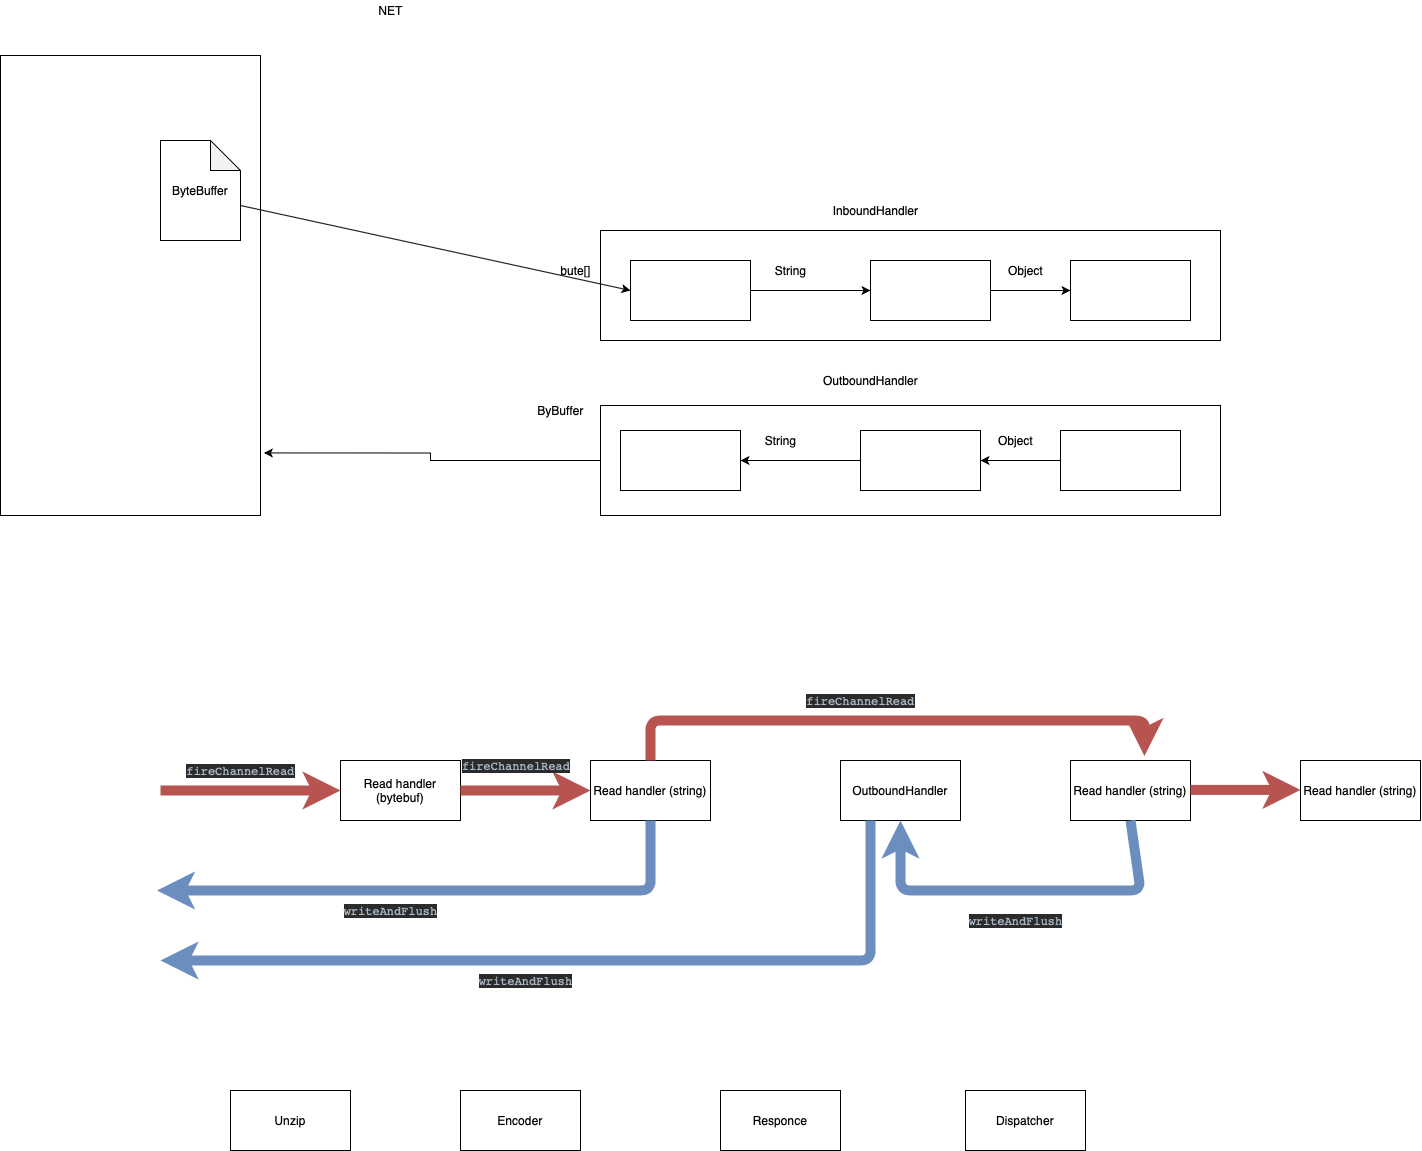

The diagram above was exported from draw.io. Its source (the exported page's mxGraphModel, read from the mxfile embedded in the PNG):
<mxGraphModel dx="2472" dy="1203" grid="1" gridSize="10" guides="1" tooltips="1" connect="1" arrows="1" fold="1" page="1" pageScale="1" pageWidth="827" pageHeight="1169" math="0" shadow="0">
  <root>
    <mxCell id="0" />
    <mxCell id="1" parent="0" />
    <mxCell id="d44D0VmvCkDzeXKs_6gb-1" value="" style="rounded=0;whiteSpace=wrap;html=1;" parent="1" vertex="1">
      <mxGeometry x="230" y="300" width="120" height="60" as="geometry" />
    </mxCell>
    <mxCell id="d44D0VmvCkDzeXKs_6gb-2" value="" style="rounded=0;whiteSpace=wrap;html=1;" parent="1" vertex="1">
      <mxGeometry x="470" y="300" width="120" height="60" as="geometry" />
    </mxCell>
    <mxCell id="d44D0VmvCkDzeXKs_6gb-3" value="" style="endArrow=classic;html=1;exitX=1;exitY=0.5;exitDx=0;exitDy=0;entryX=0;entryY=0.5;entryDx=0;entryDy=0;" parent="1" source="d44D0VmvCkDzeXKs_6gb-1" target="d44D0VmvCkDzeXKs_6gb-2" edge="1">
      <mxGeometry width="50" height="50" relative="1" as="geometry">
        <mxPoint x="340" y="350" as="sourcePoint" />
        <mxPoint x="390" y="300" as="targetPoint" />
      </mxGeometry>
    </mxCell>
    <mxCell id="d44D0VmvCkDzeXKs_6gb-4" value="ByteBuffer" style="shape=note;whiteSpace=wrap;html=1;backgroundOutline=1;darkOpacity=0.05;" parent="1" vertex="1">
      <mxGeometry x="-240" y="180" width="80" height="100" as="geometry" />
    </mxCell>
    <mxCell id="d44D0VmvCkDzeXKs_6gb-5" value="" style="endArrow=classic;html=1;exitX=0;exitY=0;exitDx=80;exitDy=65;exitPerimeter=0;entryX=0;entryY=0.5;entryDx=0;entryDy=0;" parent="1" source="d44D0VmvCkDzeXKs_6gb-4" target="d44D0VmvCkDzeXKs_6gb-1" edge="1">
      <mxGeometry width="50" height="50" relative="1" as="geometry">
        <mxPoint x="340" y="350" as="sourcePoint" />
        <mxPoint x="390" y="300" as="targetPoint" />
      </mxGeometry>
    </mxCell>
    <mxCell id="d44D0VmvCkDzeXKs_6gb-8" value="" style="rounded=0;whiteSpace=wrap;html=1;fillColor=none;" parent="1" vertex="1">
      <mxGeometry x="-400" y="95" width="260" height="460" as="geometry" />
    </mxCell>
    <mxCell id="d44D0VmvCkDzeXKs_6gb-9" value="NET" style="text;html=1;align=center;verticalAlign=middle;resizable=0;points=[];autosize=1;" parent="1" vertex="1">
      <mxGeometry x="-30" y="40" width="40" height="20" as="geometry" />
    </mxCell>
    <mxCell id="d44D0VmvCkDzeXKs_6gb-10" value="String" style="text;html=1;align=center;verticalAlign=middle;resizable=0;points=[];autosize=1;" parent="1" vertex="1">
      <mxGeometry x="365" y="300" width="50" height="20" as="geometry" />
    </mxCell>
    <mxCell id="d44D0VmvCkDzeXKs_6gb-11" value="bute[]" style="text;html=1;align=center;verticalAlign=middle;resizable=0;points=[];autosize=1;" parent="1" vertex="1">
      <mxGeometry x="150" y="300" width="50" height="20" as="geometry" />
    </mxCell>
    <mxCell id="d44D0VmvCkDzeXKs_6gb-12" value="" style="whiteSpace=wrap;html=1;fillColor=none;" parent="1" vertex="1">
      <mxGeometry x="670" y="300" width="120" height="60" as="geometry" />
    </mxCell>
    <mxCell id="d44D0VmvCkDzeXKs_6gb-13" value="" style="endArrow=classic;html=1;exitX=1;exitY=0.5;exitDx=0;exitDy=0;" parent="1" source="d44D0VmvCkDzeXKs_6gb-2" target="d44D0VmvCkDzeXKs_6gb-12" edge="1">
      <mxGeometry width="50" height="50" relative="1" as="geometry">
        <mxPoint x="220" y="350" as="sourcePoint" />
        <mxPoint x="270" y="300" as="targetPoint" />
      </mxGeometry>
    </mxCell>
    <mxCell id="d44D0VmvCkDzeXKs_6gb-14" value="Object" style="text;html=1;align=center;verticalAlign=middle;resizable=0;points=[];autosize=1;" parent="1" vertex="1">
      <mxGeometry x="600" y="300" width="50" height="20" as="geometry" />
    </mxCell>
    <mxCell id="d44D0VmvCkDzeXKs_6gb-15" value="" style="rounded=0;whiteSpace=wrap;html=1;" parent="1" vertex="1">
      <mxGeometry x="220" y="470" width="120" height="60" as="geometry" />
    </mxCell>
    <mxCell id="d44D0VmvCkDzeXKs_6gb-16" value="" style="rounded=0;whiteSpace=wrap;html=1;" parent="1" vertex="1">
      <mxGeometry x="460" y="470" width="120" height="60" as="geometry" />
    </mxCell>
    <mxCell id="d44D0VmvCkDzeXKs_6gb-17" value="" style="endArrow=classic;html=1;exitX=1;exitY=0.5;exitDx=0;exitDy=0;" parent="1" source="d44D0VmvCkDzeXKs_6gb-15" edge="1">
      <mxGeometry width="50" height="50" relative="1" as="geometry">
        <mxPoint x="330" y="520" as="sourcePoint" />
        <mxPoint x="340" y="500" as="targetPoint" />
        <Array as="points">
          <mxPoint x="470" y="500" />
        </Array>
      </mxGeometry>
    </mxCell>
    <mxCell id="d44D0VmvCkDzeXKs_6gb-18" value="String" style="text;html=1;align=center;verticalAlign=middle;resizable=0;points=[];autosize=1;" parent="1" vertex="1">
      <mxGeometry x="355" y="470" width="50" height="20" as="geometry" />
    </mxCell>
    <mxCell id="d44D0VmvCkDzeXKs_6gb-19" value="" style="whiteSpace=wrap;html=1;fillColor=none;" parent="1" vertex="1">
      <mxGeometry x="660" y="470" width="120" height="60" as="geometry" />
    </mxCell>
    <mxCell id="d44D0VmvCkDzeXKs_6gb-20" value="" style="endArrow=classic;html=1;entryX=1;entryY=0.5;entryDx=0;entryDy=0;" parent="1" source="d44D0VmvCkDzeXKs_6gb-19" target="d44D0VmvCkDzeXKs_6gb-16" edge="1">
      <mxGeometry width="50" height="50" relative="1" as="geometry">
        <mxPoint x="210" y="520" as="sourcePoint" />
        <mxPoint x="570" y="510" as="targetPoint" />
      </mxGeometry>
    </mxCell>
    <mxCell id="d44D0VmvCkDzeXKs_6gb-21" value="Object" style="text;html=1;align=center;verticalAlign=middle;resizable=0;points=[];autosize=1;" parent="1" vertex="1">
      <mxGeometry x="590" y="470" width="50" height="20" as="geometry" />
    </mxCell>
    <mxCell id="d44D0VmvCkDzeXKs_6gb-22" value="" style="rounded=0;whiteSpace=wrap;html=1;fillColor=none;" parent="1" vertex="1">
      <mxGeometry x="200" y="270" width="620" height="110" as="geometry" />
    </mxCell>
    <mxCell id="d44D0VmvCkDzeXKs_6gb-23" value="InboundHandler" style="text;html=1;align=center;verticalAlign=middle;resizable=0;points=[];autosize=1;" parent="1" vertex="1">
      <mxGeometry x="425" y="240" width="100" height="20" as="geometry" />
    </mxCell>
    <mxCell id="d44D0VmvCkDzeXKs_6gb-26" style="edgeStyle=orthogonalEdgeStyle;rounded=0;orthogonalLoop=1;jettySize=auto;html=1;exitX=0;exitY=0.5;exitDx=0;exitDy=0;entryX=1.013;entryY=0.864;entryDx=0;entryDy=0;entryPerimeter=0;" parent="1" source="d44D0VmvCkDzeXKs_6gb-24" target="d44D0VmvCkDzeXKs_6gb-8" edge="1">
      <mxGeometry relative="1" as="geometry" />
    </mxCell>
    <mxCell id="d44D0VmvCkDzeXKs_6gb-24" value="" style="rounded=0;whiteSpace=wrap;html=1;fillColor=none;" parent="1" vertex="1">
      <mxGeometry x="200" y="445" width="620" height="110" as="geometry" />
    </mxCell>
    <mxCell id="d44D0VmvCkDzeXKs_6gb-25" value="OutboundHandler" style="text;html=1;align=center;verticalAlign=middle;resizable=0;points=[];autosize=1;" parent="1" vertex="1">
      <mxGeometry x="415" y="410" width="110" height="20" as="geometry" />
    </mxCell>
    <mxCell id="d44D0VmvCkDzeXKs_6gb-27" value="ByBuffer" style="text;html=1;align=center;verticalAlign=middle;resizable=0;points=[];autosize=1;" parent="1" vertex="1">
      <mxGeometry x="130" y="440" width="60" height="20" as="geometry" />
    </mxCell>
    <mxCell id="d44D0VmvCkDzeXKs_6gb-28" value="Read handler (bytebuf)" style="rounded=0;whiteSpace=wrap;html=1;fillColor=none;" parent="1" vertex="1">
      <mxGeometry x="-60" y="800" width="120" height="60" as="geometry" />
    </mxCell>
    <mxCell id="d44D0VmvCkDzeXKs_6gb-29" value="Read handler (string)" style="rounded=0;whiteSpace=wrap;html=1;fillColor=none;" parent="1" vertex="1">
      <mxGeometry x="190" y="800" width="120" height="60" as="geometry" />
    </mxCell>
    <mxCell id="d44D0VmvCkDzeXKs_6gb-30" value="OutboundHandler" style="rounded=0;whiteSpace=wrap;html=1;fillColor=none;" parent="1" vertex="1">
      <mxGeometry x="440" y="800" width="120" height="60" as="geometry" />
    </mxCell>
    <mxCell id="d44D0VmvCkDzeXKs_6gb-31" value="" style="endArrow=classic;html=1;entryX=0;entryY=0.5;entryDx=0;entryDy=0;fillColor=#f8cecc;strokeColor=#b85450;strokeWidth=10;" parent="1" target="d44D0VmvCkDzeXKs_6gb-28" edge="1">
      <mxGeometry width="50" height="50" relative="1" as="geometry">
        <mxPoint x="-240" y="830" as="sourcePoint" />
        <mxPoint x="330" y="780" as="targetPoint" />
      </mxGeometry>
    </mxCell>
    <mxCell id="d44D0VmvCkDzeXKs_6gb-32" value="" style="endArrow=classic;html=1;exitX=1;exitY=0.5;exitDx=0;exitDy=0;fillColor=#f8cecc;strokeColor=#b85450;strokeWidth=10;" parent="1" source="d44D0VmvCkDzeXKs_6gb-28" target="d44D0VmvCkDzeXKs_6gb-29" edge="1">
      <mxGeometry width="50" height="50" relative="1" as="geometry">
        <mxPoint y="750" as="sourcePoint" />
        <mxPoint x="50" y="700" as="targetPoint" />
      </mxGeometry>
    </mxCell>
    <mxCell id="d44D0VmvCkDzeXKs_6gb-33" value="Read handler (string)" style="rounded=0;whiteSpace=wrap;html=1;fillColor=none;" parent="1" vertex="1">
      <mxGeometry x="670" y="800" width="120" height="60" as="geometry" />
    </mxCell>
    <mxCell id="d44D0VmvCkDzeXKs_6gb-34" value="" style="endArrow=classic;html=1;exitX=0.5;exitY=0;exitDx=0;exitDy=0;entryX=0.616;entryY=-0.074;entryDx=0;entryDy=0;entryPerimeter=0;fillColor=#f8cecc;strokeColor=#b85450;strokeWidth=10;" parent="1" source="d44D0VmvCkDzeXKs_6gb-29" target="d44D0VmvCkDzeXKs_6gb-33" edge="1">
      <mxGeometry width="50" height="50" relative="1" as="geometry">
        <mxPoint x="280" y="830" as="sourcePoint" />
        <mxPoint x="330" y="780" as="targetPoint" />
        <Array as="points">
          <mxPoint x="250" y="760" />
          <mxPoint x="744" y="760" />
        </Array>
      </mxGeometry>
    </mxCell>
    <mxCell id="d44D0VmvCkDzeXKs_6gb-35" value="Read handler (string)" style="rounded=0;whiteSpace=wrap;html=1;fillColor=none;" parent="1" vertex="1">
      <mxGeometry x="900" y="800" width="120" height="60" as="geometry" />
    </mxCell>
    <mxCell id="d44D0VmvCkDzeXKs_6gb-37" value="" style="endArrow=classic;html=1;fillColor=#f8cecc;strokeColor=#b85450;strokeWidth=10;" parent="1" edge="1">
      <mxGeometry width="50" height="50" relative="1" as="geometry">
        <mxPoint x="790" y="829.41" as="sourcePoint" />
        <mxPoint x="900" y="829.41" as="targetPoint" />
      </mxGeometry>
    </mxCell>
    <mxCell id="d44D0VmvCkDzeXKs_6gb-38" value="&lt;pre style=&quot;background-color: rgb(43 , 43 , 43) ; color: rgb(169 , 183 , 198) ; font-family: &amp;#34;jetbrains mono&amp;#34; , monospace&quot;&gt;fireChannelRead&lt;/pre&gt;" style="text;html=1;align=center;verticalAlign=middle;resizable=0;points=[];autosize=1;" parent="1" vertex="1">
      <mxGeometry x="400" y="720" width="120" height="40" as="geometry" />
    </mxCell>
    <mxCell id="d44D0VmvCkDzeXKs_6gb-39" value="&lt;pre style=&quot;font-style: normal ; font-weight: normal ; letter-spacing: normal ; text-indent: 0px ; text-transform: none ; word-spacing: 0px ; text-decoration: none ; background-color: rgb(43 , 43 , 43) ; color: rgb(169 , 183 , 198) ; font-family: &amp;quot;jetbrains mono&amp;quot; , monospace&quot;&gt;fireChannelRead&lt;/pre&gt;" style="text;whiteSpace=wrap;html=1;" parent="1" vertex="1">
      <mxGeometry x="60" y="780" width="130" height="50" as="geometry" />
    </mxCell>
    <mxCell id="d44D0VmvCkDzeXKs_6gb-40" value="&lt;pre style=&quot;background-color: rgb(43 , 43 , 43) ; color: rgb(169 , 183 , 198) ; font-family: &amp;#34;jetbrains mono&amp;#34; , monospace&quot;&gt;fireChannelRead&lt;/pre&gt;" style="text;html=1;align=center;verticalAlign=middle;resizable=0;points=[];autosize=1;" parent="1" vertex="1">
      <mxGeometry x="-220" y="790" width="120" height="40" as="geometry" />
    </mxCell>
    <mxCell id="d44D0VmvCkDzeXKs_6gb-41" value="" style="endArrow=classic;html=1;strokeWidth=10;exitX=0.5;exitY=1;exitDx=0;exitDy=0;fillColor=#dae8fc;strokeColor=#6c8ebf;" parent="1" source="d44D0VmvCkDzeXKs_6gb-29" edge="1">
      <mxGeometry width="50" height="50" relative="1" as="geometry">
        <mxPoint x="340" y="890" as="sourcePoint" />
        <mxPoint x="-243.52941176470588" y="930" as="targetPoint" />
        <Array as="points">
          <mxPoint x="250" y="930" />
        </Array>
      </mxGeometry>
    </mxCell>
    <mxCell id="d44D0VmvCkDzeXKs_6gb-42" value="&lt;pre style=&quot;background-color: rgb(43 , 43 , 43) ; color: rgb(169 , 183 , 198) ; font-family: &amp;#34;jetbrains mono&amp;#34; , monospace&quot;&gt;writeAndFlush&lt;/pre&gt;" style="text;html=1;align=center;verticalAlign=middle;resizable=0;points=[];autosize=1;" parent="1" vertex="1">
      <mxGeometry x="-65" y="930" width="110" height="40" as="geometry" />
    </mxCell>
    <mxCell id="d44D0VmvCkDzeXKs_6gb-43" value="" style="endArrow=classic;html=1;strokeWidth=10;exitX=0.5;exitY=1;exitDx=0;exitDy=0;entryX=0.5;entryY=1;entryDx=0;entryDy=0;fillColor=#dae8fc;strokeColor=#6c8ebf;" parent="1" source="d44D0VmvCkDzeXKs_6gb-33" target="d44D0VmvCkDzeXKs_6gb-30" edge="1">
      <mxGeometry width="50" height="50" relative="1" as="geometry">
        <mxPoint x="330" y="890" as="sourcePoint" />
        <mxPoint x="730" y="950" as="targetPoint" />
        <Array as="points">
          <mxPoint x="740" y="930" />
          <mxPoint x="500" y="930" />
        </Array>
      </mxGeometry>
    </mxCell>
    <mxCell id="d44D0VmvCkDzeXKs_6gb-44" value="&lt;pre style=&quot;background-color: rgb(43 , 43 , 43) ; color: rgb(169 , 183 , 198) ; font-family: &amp;#34;jetbrains mono&amp;#34; , monospace&quot;&gt;writeAndFlush&lt;/pre&gt;" style="text;html=1;align=center;verticalAlign=middle;resizable=0;points=[];autosize=1;" parent="1" vertex="1">
      <mxGeometry x="560" y="940" width="110" height="40" as="geometry" />
    </mxCell>
    <mxCell id="d44D0VmvCkDzeXKs_6gb-45" value="" style="endArrow=classic;html=1;strokeWidth=10;exitX=0.25;exitY=1;exitDx=0;exitDy=0;fillColor=#dae8fc;strokeColor=#6c8ebf;" parent="1" source="d44D0VmvCkDzeXKs_6gb-30" edge="1">
      <mxGeometry width="50" height="50" relative="1" as="geometry">
        <mxPoint x="330" y="890" as="sourcePoint" />
        <mxPoint x="-240" y="1000" as="targetPoint" />
        <Array as="points">
          <mxPoint x="470" y="1000" />
        </Array>
      </mxGeometry>
    </mxCell>
    <mxCell id="d44D0VmvCkDzeXKs_6gb-46" value="&lt;pre style=&quot;background-color: rgb(43 , 43 , 43) ; color: rgb(169 , 183 , 198) ; font-family: &amp;#34;jetbrains mono&amp;#34; , monospace&quot;&gt;writeAndFlush&lt;/pre&gt;" style="text;html=1;align=center;verticalAlign=middle;resizable=0;points=[];autosize=1;" parent="1" vertex="1">
      <mxGeometry x="70" y="1000" width="110" height="40" as="geometry" />
    </mxCell>
    <mxCell id="d44D0VmvCkDzeXKs_6gb-47" value="Unzip" style="rounded=0;whiteSpace=wrap;html=1;fillColor=none;" parent="1" vertex="1">
      <mxGeometry x="-170" y="1130" width="120" height="60" as="geometry" />
    </mxCell>
    <mxCell id="d44D0VmvCkDzeXKs_6gb-48" value="Encoder" style="rounded=0;whiteSpace=wrap;html=1;fillColor=none;" parent="1" vertex="1">
      <mxGeometry x="60" y="1130" width="120" height="60" as="geometry" />
    </mxCell>
    <mxCell id="d44D0VmvCkDzeXKs_6gb-50" value="Responce" style="rounded=0;whiteSpace=wrap;html=1;fillColor=none;" parent="1" vertex="1">
      <mxGeometry x="320" y="1130" width="120" height="60" as="geometry" />
    </mxCell>
    <mxCell id="d44D0VmvCkDzeXKs_6gb-51" value="Dispatcher" style="rounded=0;whiteSpace=wrap;html=1;fillColor=none;" parent="1" vertex="1">
      <mxGeometry x="565" y="1130" width="120" height="60" as="geometry" />
    </mxCell>
  </root>
</mxGraphModel>